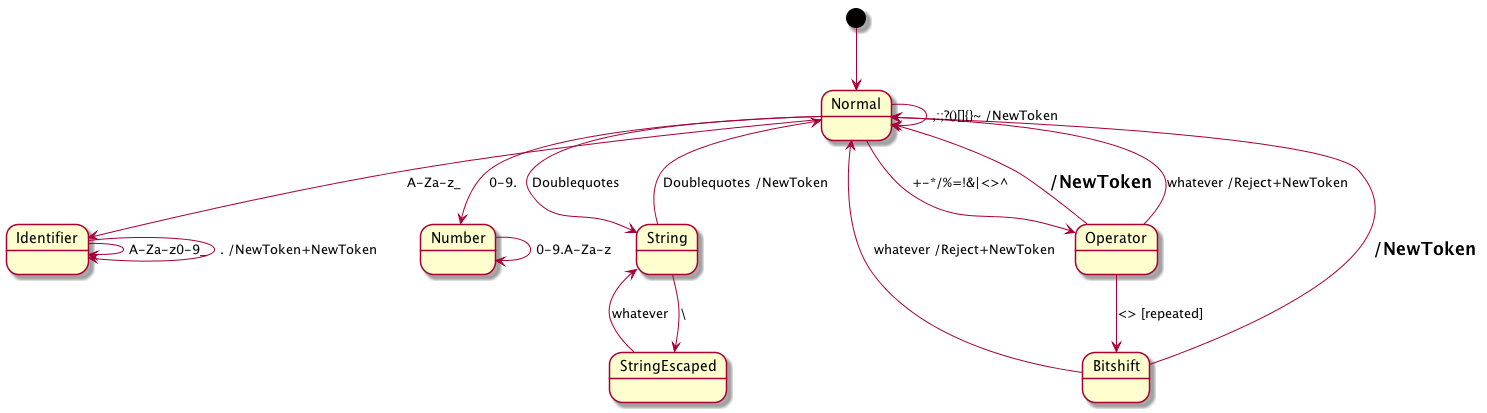

The diagram above was rendered by PlantUML. Its source (embedded in the PNG):
@startuml

' Copyright (C) 2014  Thilo Fischer.
' Free software licensed under GPL v3. See LICENSE.txt for details.

[*] --> Normal
'Normal --> [*]

Normal --> Identifier : A-Za-z_
Identifier --> Identifier : A-Za-z0-9_
Identifier --> Identifier : . /NewToken+NewToken
'Normal --> Number : 0-9
Normal --> Number : 0-9.
Number --> Number : 0-9.A-Za-z
'Number --> Number : 0-9.A-Fa-fXxLlUu
'Number --> Number : 0-9
'Number --> NumberX : .
'Normal --> NumberX : .
'NumberX --> NumberX : 0-9
Normal --> Operator : +-*/%=!&|<>^
Operator --> Normal : = /NewToken
Operator --> Normal : whatever /Reject+NewToken
Operator --> Bitshift : <> [repeated]
Bitshift --> Normal : = /NewToken
Bitshift --> Normal : whatever /Reject+NewToken
'gibt es denn in C/C++ kein =~ ?
Normal --> Normal : ,:;?()[]{}~ /NewToken
Normal --> String : Doublequotes
String --> StringEscaped : \ 
StringEscaped --> String : whatever
String --> Normal : Doublequotes /NewToken

@enduml